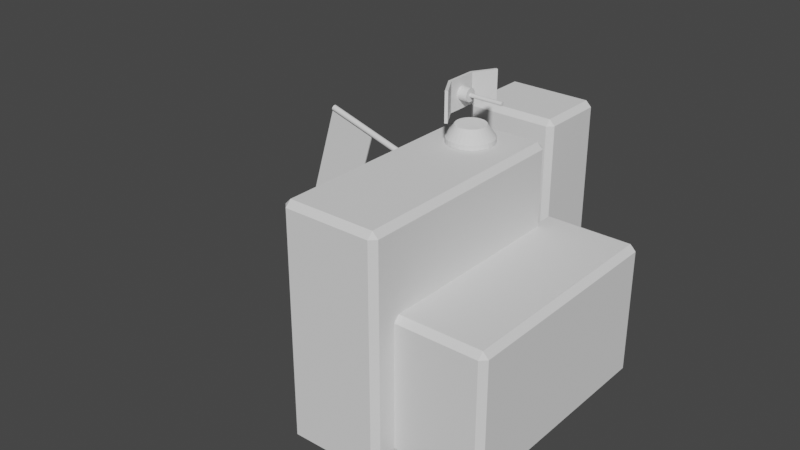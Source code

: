 # Source: CityTest.blend  (saved by Blender 3.1.7; exported with 4.5.12 LTS)
import bpy
from mathutils import Matrix  # noqa: F401  (used for matrix-valued properties, if any)

bpy.ops.wm.read_factory_settings(use_empty=True)
scene = bpy.context.scene
scene.name = 'Scene'

# ---- collections
col_collection = bpy.data.collections.new('Collection'); scene.collection.children.link(col_collection)

# ---- world
world_world = bpy.data.worlds.new('World'); scene.world = world_world
world_world.use_nodes = True; world_world.node_tree.nodes.clear()
_N = world_world.node_tree.nodes; _L = world_world.node_tree.links
n0 = _N.new('ShaderNodeOutputWorld'); n0.name = 'World Output'; n0.location = (300, 300)
n1 = _N.new('ShaderNodeBackground'); n1.name = 'Background'; n1.location = (10, 300)
n1.inputs[0].default_value = (0.05088, 0.05088, 0.05088, 1.0)
_L.new(n1.outputs[0], n0.inputs[0])
n0.is_active_output = True
world_world.color = (0.05088, 0.05088, 0.05088)
world_world.use_sun_shadow = False
world_world.sun_shadow_jitter_overblur = 0.0

# ---- meshes
me_cube_004 = bpy.data.meshes.new('Cube.004')
me_cube_004.from_pydata([(-0.1485, -0.1145, -0.3317), (-0.1485, -0.1345, -0.3117), (-0.1685, -0.1145, -0.3117), (-0.1485, -0.1345, 0.3117), (-0.1485, -0.1145, 0.3317), (-0.1685, -0.1145, 0.3117), (-0.1485, 0.1145, -0.3317), (-0.1685, 0.1145, -0.3117), (-0.1485, 0.1345, -0.3117), (-0.1485, 0.1145, 0.3317), (-0.1485, 0.1345, 0.3117), (-0.1685, 0.1145, 0.3117), (0.1485, -0.1145, -0.3317), (0.1685, -0.1145, -0.3117), (0.1485, -0.1345, -0.3117), (0.1485, -0.1145, 0.3317), (0.1485, -0.1345, 0.3117), (0.1685, -0.1145, 0.3117), (0.1485, 0.1145, -0.3317), (0.1485, 0.1345, -0.3117), (0.1685, 0.1145, -0.3117), (0.1485, 0.1145, 0.3317), (0.1685, 0.1145, 0.3117), (0.1485, 0.1345, 0.3117), (-0.0271, -1.143, -0.4404), (-0.0271, -1.163, -0.4204), (-0.0471, -1.143, -0.4204), (-0.0271, -1.163, 0.348), (-0.0271, -1.143, 0.368), (-0.0471, -1.143, 0.348), (-0.0271, -0.3741, -0.4404), (-0.0471, -0.3741, -0.4204), (-0.0271, -0.3541, -0.4204), (-0.0271, -0.3741, 0.368), (-0.0271, -0.3541, 0.348), (-0.0471, -0.3741, 0.348), (0.27, -1.143, -0.4404), (0.29, -1.143, -0.4204), (0.27, -1.163, -0.4204), (0.27, -1.143, 0.368), (0.27, -1.163, 0.348), (0.29, -1.143, 0.348), (0.27, -0.3741, -0.4404), (0.27, -0.3541, -0.4204), (0.29, -0.3741, -0.4204), (0.27, -0.3741, 0.368), (0.29, -0.3741, 0.348), (0.27, -0.3541, 0.348), (0.2771, -1.06, -0.3845), (0.2771, -1.08, -0.3645), (0.2571, -1.06, -0.3645), (0.2771, -1.08, 0.06387), (0.2771, -1.06, 0.08387), (0.2571, -1.06, 0.06387), (0.2771, -0.2916, -0.3845), (0.2571, -0.2916, -0.3645), (0.2771, -0.2716, -0.3645), (0.2771, -0.2916, 0.08387), (0.2771, -0.2716, 0.06387), (0.2571, -0.2916, 0.06387), (0.5741, -1.06, -0.3845), (0.5941, -1.06, -0.3645), (0.5741, -1.08, -0.3645), (0.5741, -1.06, 0.08387), (0.5741, -1.08, 0.06387), (0.5941, -1.06, 0.06387), (0.5741, -0.2916, -0.3845), (0.5741, -0.2716, -0.3645), (0.5941, -0.2916, -0.3645), (0.5741, -0.2916, 0.08387), (0.5941, -0.2916, 0.06387), (0.5741, -0.2716, 0.06387)], [], [(14, 16, 3, 1), (20, 22, 17, 13), (30, 42, 36, 24), (21, 9, 4, 15), (2, 5, 11, 7), (8, 10, 23, 19), (38, 40, 27, 25), (44, 46, 41, 37), (54, 66, 60, 48), (45, 33, 28, 39), (26, 29, 35, 31), (32, 34, 47, 43), (62, 64, 51, 49), (68, 70, 65, 61), (69, 57, 52, 63), (50, 53, 59, 55), (56, 58, 71, 67), (0, 1, 2), (3, 4, 5), (6, 7, 8), (9, 10, 11), (12, 13, 14), (15, 16, 17), (18, 19, 20), (21, 22, 23), (24, 25, 26), (27, 28, 29), (30, 31, 32), (33, 34, 35), (36, 37, 38), (39, 40, 41), (42, 43, 44), (45, 46, 47), (48, 49, 50), (51, 52, 53), (54, 55, 56), (57, 58, 59), (60, 61, 62), (63, 64, 65), (66, 67, 68), (69, 70, 71), (6, 0, 2, 7), (1, 3, 5, 2), (4, 9, 11, 5), (10, 8, 7, 11), (18, 6, 8, 19), (9, 21, 23, 10), (22, 20, 19, 23), (12, 18, 20, 13), (21, 15, 17, 22), (16, 14, 13, 17), (0, 12, 14, 1), (15, 4, 3, 16), (30, 24, 26, 31), (25, 27, 29, 26), (28, 33, 35, 29), (34, 32, 31, 35), (42, 30, 32, 43), (33, 45, 47, 34), (46, 44, 43, 47), (36, 42, 44, 37), (45, 39, 41, 46), (40, 38, 37, 41), (24, 36, 38, 25), (39, 28, 27, 40), (54, 48, 50, 55), (49, 51, 53, 50), (52, 57, 59, 53), (58, 56, 55, 59), (66, 54, 56, 67), (57, 69, 71, 58), (70, 68, 67, 71), (60, 66, 68, 61), (69, 63, 65, 70), (64, 62, 61, 65), (48, 60, 62, 49), (63, 52, 51, 64), (6, 18, 12, 0)])
_uv = me_cube_004.uv_layers.new(name='UVMap')
_uv.uv.foreach_set('vector', [0.3825, 0.7648, 0.6175, 0.7648, 0.6175, 0.9852, 0.3825, 0.9852, 0.3825, 0.5186, 0.6175, 0.5186, 0.6175, 0.7314, 0.3825, 0.7314, 0.1398, 0.5062, 0.3602, 0.5062, 0.3602, 0.7438, 0.1398, 0.7438, 0.6398, 0.5186, 0.8602, 0.5186, 0.8602, 0.7314, 0.6398, 0.7314, 0.3825, 0.01859, 0.6175, 0.01859, 0.6175, 0.2314, 0.3825, 0.2314, 0.3825, 0.2648, 0.6175, 0.2648, 0.6175, 0.4852, 0.3825, 0.4852, 0.3812, 0.7648, 0.6188, 0.7648, 0.6188, 0.9852, 0.3812, 0.9852, 0.3812, 0.5062, 0.6188, 0.5062, 0.6188, 0.7438, 0.3812, 0.7438, 0.1398, 0.5062, 0.3602, 0.5062, 0.3602, 0.7438, 0.1398, 0.7438, 0.6398, 0.5062, 0.8602, 0.5062, 0.8602, 0.7438, 0.6398, 0.7438, 0.3812, 0.006185, 0.6188, 0.006185, 0.6188, 0.2438, 0.3812, 0.2438, 0.3812, 0.2648, 0.6188, 0.2648, 0.6188, 0.4852, 0.3812, 0.4852, 0.3857, 0.7648, 0.6143, 0.7648, 0.6143, 0.9852, 0.3857, 0.9852, 0.3857, 0.5062, 0.6143, 0.5062, 0.6143, 0.7438, 0.3857, 0.7438, 0.6398, 0.5062, 0.8602, 0.5062, 0.8602, 0.7438, 0.6398, 0.7438, 0.3857, 0.006185, 0.6143, 0.006185, 0.6143, 0.2438, 0.3857, 0.2438, 0.3857, 0.2648, 0.6143, 0.2648, 0.6143, 0.4852, 0.3857, 0.4852, 0.1398, 0.7314, 0.1398, 0.75, 0.125, 0.7314, 0.6175, 0.9852, 0.625, 0.9852, 0.6175, 1.0, 0.1398, 0.5186, 0.125, 0.5186, 0.1398, 0.5, 0.625, 0.2648, 0.625, 0.2648, 0.6175, 0.25, 0.3602, 0.7314, 0.375, 0.7314, 0.3602, 0.75, 0.625, 0.7648, 0.625, 0.7648, 0.6175, 0.75, 0.3602, 0.5186, 0.3602, 0.5, 0.375, 0.5186, 0.625, 0.5186, 0.6175, 0.5, 0.6175, 0.5, 0.1398, 0.7438, 0.1398, 0.75, 0.125, 0.7438, 0.6188, 0.9852, 0.625, 0.9852, 0.6188, 1.0, 0.1398, 0.5062, 0.125, 0.5062, 0.1398, 0.5, 0.625, 0.2648, 0.6188, 0.25, 0.6188, 0.25, 0.3602, 0.7438, 0.375, 0.7438, 0.3602, 0.75, 0.625, 0.7648, 0.625, 0.7648, 0.6188, 0.75, 0.3602, 0.5062, 0.3602, 0.5, 0.375, 0.5062, 0.625, 0.5062, 0.625, 0.5062, 0.6188, 0.5, 0.1398, 0.7438, 0.1398, 0.75, 0.125, 0.7438, 0.6143, 0.9852, 0.625, 0.9852, 0.6143, 1.0, 0.1398, 0.5062, 0.125, 0.5062, 0.1398, 0.5, 0.625, 0.2648, 0.625, 0.2648, 0.6143, 0.25, 0.3602, 0.7438, 0.375, 0.7438, 0.3602, 0.75, 0.625, 0.7648, 0.6143, 0.75, 0.6143, 0.75, 0.3602, 0.5062, 0.3602, 0.5, 0.375, 0.5062, 0.625, 0.5062, 0.625, 0.5062, 0.6143, 0.5, 0.1398, 0.5186, 0.1398, 0.7314, 0.125, 0.7314, 0.125, 0.5186, 0.3825, 0.0, 0.6175, 0.0, 0.6175, 0.01859, 0.3825, 0.01859, 0.625, 0.01859, 0.625, 0.2314, 0.6175, 0.2314, 0.6175, 0.01859, 0.6175, 0.2648, 0.3825, 0.2648, 0.3825, 0.2314, 0.6175, 0.2314, 0.3602, 0.5186, 0.1398, 0.5186, 0.1398, 0.5, 0.3602, 0.5, 0.625, 0.2648, 0.625, 0.4852, 0.6175, 0.4852, 0.6175, 0.2648, 0.6175, 0.5186, 0.3825, 0.5186, 0.3825, 0.4852, 0.6175, 0.4852, 0.3602, 0.7314, 0.3602, 0.5186, 0.3825, 0.5186, 0.3825, 0.7314, 0.6398, 0.5186, 0.6398, 0.7314, 0.6175, 0.7314, 0.6175, 0.5186, 0.6175, 0.7648, 0.3825, 0.7648, 0.3825, 0.7314, 0.6175, 0.7314, 0.1398, 0.7314, 0.3602, 0.7314, 0.3602, 0.75, 0.1398, 0.75, 0.625, 0.7648, 0.625, 0.9852, 0.6175, 0.9852, 0.6175, 0.7648, 0.1398, 0.5062, 0.1398, 0.7438, 0.125, 0.7438, 0.125, 0.5062, 0.3812, 0.0, 0.6188, 0.0, 0.6188, 0.006185, 0.3812, 0.006185, 0.625, 0.006185, 0.625, 0.2438, 0.6188, 0.2438, 0.6188, 0.006185, 0.6188, 0.2648, 0.3812, 0.2648, 0.3812, 0.2438, 0.6188, 0.2438, 0.3602, 0.5062, 0.1398, 0.5062, 0.1398, 0.5, 0.3602, 0.5, 0.625, 0.2648, 0.625, 0.4852, 0.6188, 0.4852, 0.6188, 0.2648, 0.6188, 0.5062, 0.3812, 0.5062, 0.3812, 0.4852, 0.6188, 0.4852, 0.3602, 0.7438, 0.3602, 0.5062, 0.3812, 0.5062, 0.3812, 0.7438, 0.6398, 0.5062, 0.6398, 0.7438, 0.6188, 0.7438, 0.6188, 0.5062, 0.6188, 0.7648, 0.3812, 0.7648, 0.3812, 0.7438, 0.6188, 0.7438, 0.1398, 0.7438, 0.3602, 0.7438, 0.3602, 0.75, 0.1398, 0.75, 0.625, 0.7648, 0.625, 0.9852, 0.6188, 0.9852, 0.6188, 0.7648, 0.1398, 0.5062, 0.1398, 0.7438, 0.125, 0.7438, 0.125, 0.5062, 0.3857, 0.0, 0.6143, 0.0, 0.6143, 0.006185, 0.3857, 0.006185, 0.625, 0.006185, 0.625, 0.2438, 0.6143, 0.2438, 0.6143, 0.006185, 0.6143, 0.2648, 0.3857, 0.2648, 0.3857, 0.2438, 0.6143, 0.2438, 0.3602, 0.5062, 0.1398, 0.5062, 0.1398, 0.5, 0.3602, 0.5, 0.625, 0.2648, 0.625, 0.4852, 0.6143, 0.4852, 0.6143, 0.2648, 0.6143, 0.5062, 0.3857, 0.5062, 0.3857, 0.4852, 0.6143, 0.4852, 0.3602, 0.7438, 0.3602, 0.5062, 0.3857, 0.5062, 0.3857, 0.7438, 0.6398, 0.5062, 0.6398, 0.7438, 0.6143, 0.7438, 0.6143, 0.5062, 0.6143, 0.7648, 0.3857, 0.7648, 0.3857, 0.7438, 0.6143, 0.7438, 0.1398, 0.7438, 0.3602, 0.7438, 0.3602, 0.75, 0.1398, 0.75, 0.625, 0.7648, 0.625, 0.9852, 0.6143, 0.9852, 0.6143, 0.7648, 0.1398, 0.5186, 0.3602, 0.5186, 0.3602, 0.7314, 0.1398, 0.7314])
me_cube_004.use_remesh_fix_poles = True
me_cube_004.use_remesh_preserve_attributes = False
me_cube_004.update()
me_cylinder = bpy.data.meshes.new('Cylinder')
me_cylinder.from_pydata([(0.0, 1.0, 0.7971), (0.0, 1.0, 1.0), (0.1951, 0.9808, 0.7971), (0.1951, 0.9808, 1.0), (0.3827, 0.9239, 0.7971), (0.3827, 0.9239, 1.0), (0.5556, 0.8315, 0.7971), (0.5556, 0.8315, 1.0), (0.7071, 0.7071, 0.7971), (0.7071, 0.7071, 1.0), (0.8315, 0.5556, 0.7971), (0.8315, 0.5556, 1.0), (0.9239, 0.3827, 0.7971), (0.9239, 0.3827, 1.0), (0.9808, 0.1951, 0.7971), (0.9808, 0.1951, 1.0), (1.0, -4.371e-08, 0.7971), (1.0, -4.371e-08, 1.0), (0.9808, -0.1951, 0.7971), (0.9808, -0.1951, 1.0), (0.9239, -0.3827, 0.7971), (0.9239, -0.3827, 1.0), (0.8315, -0.5556, 0.7971), (0.8315, -0.5556, 1.0), (0.7071, -0.7071, 0.7971), (0.7071, -0.7071, 1.0), (0.5556, -0.8315, 0.7971), (0.5556, -0.8315, 1.0), (0.3827, -0.9239, 0.7971), (0.3827, -0.9239, 1.0), (0.1951, -0.9808, 0.7971), (0.1951, -0.9808, 1.0), (-8.742e-08, -1.0, 0.7971), (-8.742e-08, -1.0, 1.0), (-0.1951, -0.9808, 0.7971), (-0.1951, -0.9808, 1.0), (-0.3827, -0.9239, 0.7971), (-0.3827, -0.9239, 1.0), (-0.5556, -0.8315, 0.7971), (-0.5556, -0.8315, 1.0), (-0.7071, -0.7071, 0.7971), (-0.7071, -0.7071, 1.0), (-0.8315, -0.5556, 0.7971), (-0.8315, -0.5556, 1.0), (-0.9239, -0.3827, 0.7971), (-0.9239, -0.3827, 1.0), (-0.9808, -0.1951, 0.7971), (-0.9808, -0.1951, 1.0), (-1.0, 1.192e-08, 0.7971), (-1.0, 1.192e-08, 1.0), (-0.9808, 0.1951, 0.7971), (-0.9808, 0.1951, 1.0), (-0.9239, 0.3827, 0.7971), (-0.9239, 0.3827, 1.0), (-0.8315, 0.5556, 0.7971), (-0.8315, 0.5556, 1.0), (-0.7071, 0.7071, 0.7971), (-0.7071, 0.7071, 1.0), (-0.5556, 0.8315, 0.7971), (-0.5556, 0.8315, 1.0), (-0.3827, 0.9239, 0.7971), (-0.3827, 0.9239, 1.0), (-0.1951, 0.9808, 0.7971), (-0.1951, 0.9808, 1.0), (5.406e-08, 0.6377, 0.2872), (0.1244, 0.6254, 0.2872), (0.244, 0.5892, 0.2872), (0.3543, 0.5302, 0.2872), (0.4509, 0.4509, 0.2872), (0.5302, 0.3543, 0.2872), (0.5892, 0.244, 0.2872), (0.6254, 0.1244, 0.2872), (0.6377, -2.006e-07, 0.2872), (0.6254, -0.1244, 0.2872), (0.5892, -0.244, 0.2872), (0.5302, -0.3543, 0.2872), (0.4509, -0.4509, 0.2872), (0.3543, -0.5302, 0.2872), (0.244, -0.5892, 0.2872), (0.1244, -0.6254, 0.2872), (-1.693e-09, -0.6377, 0.2872), (-0.1244, -0.6254, 0.2872), (-0.244, -0.5892, 0.2872), (-0.3543, -0.5302, 0.2872), (-0.4509, -0.4509, 0.2872), (-0.5302, -0.3543, 0.2872), (-0.5892, -0.244, 0.2872), (-0.6254, -0.1244, 0.2872), (-0.6377, -1.652e-07, 0.2872), (-0.6254, 0.1244, 0.2872), (-0.5892, 0.244, 0.2872), (-0.5302, 0.3543, 0.2872), (-0.4509, 0.4509, 0.2872), (-0.3543, 0.5302, 0.2872), (-0.244, 0.5892, 0.2872), (-0.1244, 0.6254, 0.2872), (0.05422, 1.402, -1.406), (0.05422, 1.402, -0.1212), (0.05422, -1.715, -1.406), (0.05422, -1.715, -0.1212), (0.5985, 0.4963, -1.406), (0.5985, -0.809, -1.406), (0.5985, -0.809, -0.1212), (0.5985, 0.4963, -0.1212), (0.1613, 1.467, -1.406), (0.1613, 1.467, -0.1212), (0.1613, -1.779, -1.406), (0.1613, -1.779, -0.1212), (0.7189, 0.5296, -1.406), (0.7189, -0.8423, -1.406), (0.7189, -0.8423, -0.1212), (0.7189, 0.5296, -0.1212), (0.7318, -0.4334, -0.7635), (0.1776, -0.4334, -0.7635), (0.7318, -0.4281, -0.7095), (0.1776, -0.4281, -0.7095), (0.7318, -0.4124, -0.6575), (0.1776, -0.4124, -0.6575), (0.7318, -0.3867, -0.6096), (0.1776, -0.3867, -0.6096), (0.7318, -0.3523, -0.5676), (0.1776, -0.3523, -0.5676), (0.7318, -0.3103, -0.5331), (0.1776, -0.3103, -0.5331), (0.7318, -0.2624, -0.5075), (0.1776, -0.2624, -0.5075), (0.7318, -0.2104, -0.4918), (0.1776, -0.2104, -0.4918), (0.7318, -0.1564, -0.4864), (0.1776, -0.1564, -0.4864), (0.7318, -0.1023, -0.4918), (0.1776, -0.1023, -0.4918), (0.7318, -0.05031, -0.5075), (0.1776, -0.05031, -0.5075), (0.7318, -0.002404, -0.5331), (0.1776, -0.002404, -0.5331), (0.7318, 0.03959, -0.5676), (0.1776, 0.03959, -0.5676), (0.7318, 0.07405, -0.6096), (0.1776, 0.07405, -0.6096), (0.7318, 0.09965, -0.6575), (0.1776, 0.09965, -0.6575), (0.7318, 0.1154, -0.7095), (0.1776, 0.1154, -0.7095), (0.7318, 0.1207, -0.7635), (0.1776, 0.1207, -0.7635), (0.7318, 0.1154, -0.8176), (0.1776, 0.1154, -0.8176), (0.7318, 0.09965, -0.8696), (0.1776, 0.09965, -0.8696), (0.7318, 0.07405, -0.9175), (0.1776, 0.07405, -0.9175), (0.7318, 0.03959, -0.9595), (0.1776, 0.03959, -0.9595), (0.7318, -0.002404, -0.9939), (0.1776, -0.002404, -0.9939), (0.7318, -0.05031, -1.02), (0.1776, -0.05031, -1.02), (0.7318, -0.1023, -1.035), (0.1776, -0.1023, -1.035), (0.7318, -0.1564, -1.041), (0.1776, -0.1564, -1.041), (0.7318, -0.2104, -1.035), (0.1776, -0.2104, -1.035), (0.7318, -0.2624, -1.02), (0.1776, -0.2624, -1.02), (0.7318, -0.3103, -0.9939), (0.1776, -0.3103, -0.9939), (0.7318, -0.3523, -0.9595), (0.1776, -0.3523, -0.9595), (0.7318, -0.3867, -0.9175), (0.1776, -0.3867, -0.9175), (0.7318, -0.4124, -0.8696), (0.1776, -0.4124, -0.8696), (0.7318, -0.4281, -0.8176), (0.1776, -0.4281, -0.8176), (0.2873, -0.24, -0.7635), (-1.294, -0.24, -0.7635), (0.2873, -0.2384, -0.7472), (-1.294, -0.2384, -0.7472), (0.2873, -0.2336, -0.7315), (-1.294, -0.2336, -0.7315), (0.2873, -0.2259, -0.7171), (-1.294, -0.2259, -0.7171), (0.2873, -0.2155, -0.7044), (-1.294, -0.2155, -0.7044), (0.2873, -0.2028, -0.694), (-1.294, -0.2028, -0.694), (0.2873, -0.1884, -0.6863), (-1.294, -0.1884, -0.6863), (0.2873, -0.1727, -0.6815), (-1.294, -0.1727, -0.6815), (0.2873, -0.1564, -0.6799), (-1.294, -0.1564, -0.6799), (0.2873, -0.14, -0.6815), (-1.294, -0.14, -0.6815), (0.2873, -0.1243, -0.6863), (-1.294, -0.1243, -0.6863), (0.2873, -0.1099, -0.694), (-1.294, -0.1099, -0.694), (0.2873, -0.09722, -0.7044), (-1.294, -0.09722, -0.7044), (0.2873, -0.08682, -0.7171), (-1.294, -0.08682, -0.7171), (0.2873, -0.07909, -0.7315), (-1.294, -0.07909, -0.7315), (0.2873, -0.07434, -0.7472), (-1.294, -0.07434, -0.7472), (0.2873, -0.07273, -0.7635), (-1.294, -0.07273, -0.7635), (0.2873, -0.07434, -0.7799), (-1.294, -0.07434, -0.7799), (0.2873, -0.07909, -0.7955), (-1.294, -0.07909, -0.7955), (0.2873, -0.08682, -0.81), (-1.294, -0.08682, -0.81), (0.2873, -0.09722, -0.8227), (-1.294, -0.09722, -0.8227), (0.2873, -0.1099, -0.8331), (-1.294, -0.1099, -0.8331), (0.2873, -0.1243, -0.8408), (-1.294, -0.1243, -0.8408), (0.2873, -0.14, -0.8456), (-1.294, -0.14, -0.8456), (0.2873, -0.1564, -0.8472), (-1.294, -0.1564, -0.8472), (0.2873, -0.1727, -0.8456), (-1.294, -0.1727, -0.8456), (0.2873, -0.1884, -0.8408), (-1.294, -0.1884, -0.8408), (0.2873, -0.2028, -0.8331), (-1.294, -0.2028, -0.8331), (0.2873, -0.2155, -0.8227), (-1.294, -0.2155, -0.8227), (0.2873, -0.2259, -0.81), (-1.294, -0.2259, -0.81), (0.2873, -0.2336, -0.7955), (-1.294, -0.2336, -0.7955), (0.2873, -0.2384, -0.7799), (-1.294, -0.2384, -0.7799)], [], [(0, 1, 3, 2), (2, 3, 5, 4), (4, 5, 7, 6), (6, 7, 9, 8), (8, 9, 11, 10), (10, 11, 13, 12), (12, 13, 15, 14), (14, 15, 17, 16), (16, 17, 19, 18), (18, 19, 21, 20), (20, 21, 23, 22), (22, 23, 25, 24), (24, 25, 27, 26), (26, 27, 29, 28), (28, 29, 31, 30), (30, 31, 33, 32), (32, 33, 35, 34), (34, 35, 37, 36), (36, 37, 39, 38), (38, 39, 41, 40), (40, 41, 43, 42), (42, 43, 45, 44), (44, 45, 47, 46), (46, 47, 49, 48), (48, 49, 51, 50), (50, 51, 53, 52), (52, 53, 55, 54), (54, 55, 57, 56), (56, 57, 59, 58), (58, 59, 61, 60), (3, 1, 63, 61, 59, 57, 55, 53, 51, 49, 47, 45, 43, 41, 39, 37, 35, 33, 31, 29, 27, 25, 23, 21, 19, 17, 15, 13, 11, 9, 7, 5), (60, 61, 63, 62), (62, 63, 1, 0), (8, 10, 69, 68), (64, 65, 66, 67, 68, 69, 70, 71, 72, 73, 74, 75, 76, 77, 78, 79, 80, 81, 82, 83, 84, 85, 86, 87, 88, 89, 90, 91, 92, 93, 94, 95), (26, 28, 78, 77), (44, 46, 87, 86), (0, 2, 65, 64), (62, 0, 64, 95), (18, 20, 74, 73), (36, 38, 83, 82), (54, 56, 92, 91), (10, 12, 70, 69), (28, 30, 79, 78), (46, 48, 88, 87), (2, 4, 66, 65), (20, 22, 75, 74), (38, 40, 84, 83), (56, 58, 93, 92), (12, 14, 71, 70), (30, 32, 80, 79), (48, 50, 89, 88), (4, 6, 67, 66), (22, 24, 76, 75), (40, 42, 85, 84), (58, 60, 94, 93), (14, 16, 72, 71), (32, 34, 81, 80), (50, 52, 90, 89), (6, 8, 68, 67), (24, 26, 77, 76), (42, 44, 86, 85), (60, 62, 95, 94), (16, 18, 73, 72), (34, 36, 82, 81), (52, 54, 91, 90), (101, 102, 99, 98), (102, 101, 100, 103), (96, 97, 103, 100), (109, 106, 107, 110), (110, 111, 108, 109), (104, 108, 111, 105), (97, 96, 104, 105), (98, 99, 107, 106), (102, 103, 111, 110), (100, 101, 109, 108), (96, 100, 108, 104), (103, 97, 105, 111), (101, 98, 106, 109), (99, 102, 110, 107), (112, 113, 115, 114), (114, 115, 117, 116), (116, 117, 119, 118), (118, 119, 121, 120), (120, 121, 123, 122), (122, 123, 125, 124), (124, 125, 127, 126), (126, 127, 129, 128), (128, 129, 131, 130), (130, 131, 133, 132), (132, 133, 135, 134), (134, 135, 137, 136), (136, 137, 139, 138), (138, 139, 141, 140), (140, 141, 143, 142), (142, 143, 145, 144), (144, 145, 147, 146), (146, 147, 149, 148), (148, 149, 151, 150), (150, 151, 153, 152), (152, 153, 155, 154), (154, 155, 157, 156), (156, 157, 159, 158), (158, 159, 161, 160), (160, 161, 163, 162), (162, 163, 165, 164), (164, 165, 167, 166), (166, 167, 169, 168), (168, 169, 171, 170), (170, 171, 173, 172), (115, 113, 175, 173, 171, 169, 167, 165, 163, 161, 159, 157, 155, 153, 151, 149, 147, 145, 143, 141, 139, 137, 135, 133, 131, 129, 127, 125, 123, 121, 119, 117), (172, 173, 175, 174), (174, 175, 113, 112), (112, 114, 116, 118, 120, 122, 124, 126, 128, 130, 132, 134, 136, 138, 140, 142, 144, 146, 148, 150, 152, 154, 156, 158, 160, 162, 164, 166, 168, 170, 172, 174), (176, 177, 179, 178), (178, 179, 181, 180), (180, 181, 183, 182), (182, 183, 185, 184), (184, 185, 187, 186), (186, 187, 189, 188), (188, 189, 191, 190), (190, 191, 193, 192), (192, 193, 195, 194), (194, 195, 197, 196), (196, 197, 199, 198), (198, 199, 201, 200), (200, 201, 203, 202), (202, 203, 205, 204), (204, 205, 207, 206), (206, 207, 209, 208), (208, 209, 211, 210), (210, 211, 213, 212), (212, 213, 215, 214), (214, 215, 217, 216), (216, 217, 219, 218), (218, 219, 221, 220), (220, 221, 223, 222), (222, 223, 225, 224), (224, 225, 227, 226), (226, 227, 229, 228), (228, 229, 231, 230), (230, 231, 233, 232), (232, 233, 235, 234), (234, 235, 237, 236), (179, 177, 239, 237, 235, 233, 231, 229, 227, 225, 223, 221, 219, 217, 215, 213, 211, 209, 207, 205, 203, 201, 199, 197, 195, 193, 191, 189, 187, 185, 183, 181), (236, 237, 239, 238), (238, 239, 177, 176), (176, 178, 180, 182, 184, 186, 188, 190, 192, 194, 196, 198, 200, 202, 204, 206, 208, 210, 212, 214, 216, 218, 220, 222, 224, 226, 228, 230, 232, 234, 236, 238)])
_uv = me_cylinder.uv_layers.new(name='UVMap')
_uv.uv.foreach_set('vector', [1.0, 0.5, 1.0, 1.0, 0.9688, 1.0, 0.9688, 0.5, 0.9688, 0.5, 0.9688, 1.0, 0.9375, 1.0, 0.9375, 0.5, 0.9375, 0.5, 0.9375, 1.0, 0.9062, 1.0, 0.9062, 0.5, 0.9062, 0.5, 0.9062, 1.0, 0.875, 1.0, 0.875, 0.5, 0.875, 0.5, 0.875, 1.0, 0.8438, 1.0, 0.8438, 0.5, 0.8438, 0.5, 0.8438, 1.0, 0.8125, 1.0, 0.8125, 0.5, 0.8125, 0.5, 0.8125, 1.0, 0.7812, 1.0, 0.7812, 0.5, 0.7812, 0.5, 0.7812, 1.0, 0.75, 1.0, 0.75, 0.5, 0.75, 0.5, 0.75, 1.0, 0.7188, 1.0, 0.7188, 0.5, 0.7188, 0.5, 0.7188, 1.0, 0.6875, 1.0, 0.6875, 0.5, 0.6875, 0.5, 0.6875, 1.0, 0.6562, 1.0, 0.6562, 0.5, 0.6562, 0.5, 0.6562, 1.0, 0.625, 1.0, 0.625, 0.5, 0.625, 0.5, 0.625, 1.0, 0.5938, 1.0, 0.5938, 0.5, 0.5938, 0.5, 0.5938, 1.0, 0.5625, 1.0, 0.5625, 0.5, 0.5625, 0.5, 0.5625, 1.0, 0.5312, 1.0, 0.5312, 0.5, 0.5312, 0.5, 0.5312, 1.0, 0.5, 1.0, 0.5, 0.5, 0.5, 0.5, 0.5, 1.0, 0.4688, 1.0, 0.4688, 0.5, 0.4688, 0.5, 0.4688, 1.0, 0.4375, 1.0, 0.4375, 0.5, 0.4375, 0.5, 0.4375, 1.0, 0.4062, 1.0, 0.4062, 0.5, 0.4062, 0.5, 0.4062, 1.0, 0.375, 1.0, 0.375, 0.5, 0.375, 0.5, 0.375, 1.0, 0.3438, 1.0, 0.3438, 0.5, 0.3438, 0.5, 0.3438, 1.0, 0.3125, 1.0, 0.3125, 0.5, 0.3125, 0.5, 0.3125, 1.0, 0.2812, 1.0, 0.2812, 0.5, 0.2812, 0.5, 0.2812, 1.0, 0.25, 1.0, 0.25, 0.5, 0.25, 0.5, 0.25, 1.0, 0.2188, 1.0, 0.2188, 0.5, 0.2188, 0.5, 0.2188, 1.0, 0.1875, 1.0, 0.1875, 0.5, 0.1875, 0.5, 0.1875, 1.0, 0.1562, 1.0, 0.1562, 0.5, 0.1562, 0.5, 0.1562, 1.0, 0.125, 1.0, 0.125, 0.5, 0.125, 0.5, 0.125, 1.0, 0.09375, 1.0, 0.09375, 0.5, 0.09375, 0.5, 0.09375, 1.0, 0.0625, 1.0, 0.0625, 0.5, 0.2968, 0.4854, 0.25, 0.49, 0.2032, 0.4854, 0.1582, 0.4717, 0.1167, 0.4496, 0.08029, 0.4197, 0.05045, 0.3833, 0.02827, 0.3418, 0.01461, 0.2968, 0.01, 0.25, 0.01461, 0.2032, 0.02827, 0.1582, 0.05045, 0.1167, 0.08029, 0.08029, 0.1167, 0.05045, 0.1582, 0.02827, 0.2032, 0.01461, 0.25, 0.01, 0.2968, 0.01461, 0.3418, 0.02827, 0.3833, 0.05045, 0.4197, 0.08029, 0.4496, 0.1167, 0.4717, 0.1582, 0.4854, 0.2032, 0.49, 0.25, 0.4854, 0.2968, 0.4717, 0.3418, 0.4496, 0.3833, 0.4197, 0.4197, 0.3833, 0.4496, 0.3418, 0.4717, 0.0625, 0.5, 0.0625, 1.0, 0.03125, 1.0, 0.03125, 0.5, 0.03125, 0.5, 0.03125, 1.0, 0.0, 1.0, 0.0, 0.5, 0.875, 0.5, 0.8438, 0.5, 0.8438, 0.5, 0.875, 0.5, 0.75, 0.49, 0.7968, 0.4854, 0.8418, 0.4717, 0.8833, 0.4496, 0.9197, 0.4197, 0.9496, 0.3833, 0.9717, 0.3418, 0.9854, 0.2968, 0.99, 0.25, 0.9854, 0.2032, 0.9717, 0.1582, 0.9496, 0.1167, 0.9197, 0.08029, 0.8833, 0.05045, 0.8418, 0.02827, 0.7968, 0.01461, 0.75, 0.01, 0.7032, 0.01461, 0.6582, 0.02827, 0.6167, 0.05045, 0.5803, 0.08029, 0.5504, 0.1167, 0.5283, 0.1582, 0.5146, 0.2032, 0.51, 0.25, 0.5146, 0.2968, 0.5283, 0.3418, 0.5504, 0.3833, 0.5803, 0.4197, 0.6167, 0.4496, 0.6582, 0.4717, 0.7032, 0.4854, 0.5938, 0.5, 0.5625, 0.5, 0.5625, 0.5, 0.5938, 0.5, 0.3125, 0.5, 0.2812, 0.5, 0.2812, 0.5, 0.3125, 0.5, 1.0, 0.5, 0.9688, 0.5, 0.9688, 0.5, 1.0, 0.5, 0.03125, 0.5, 0.0, 0.5, 0.0, 0.5, 0.03125, 0.5, 0.7188, 0.5, 0.6875, 0.5, 0.6875, 0.5, 0.7188, 0.5, 0.4375, 0.5, 0.4062, 0.5, 0.4062, 0.5, 0.4375, 0.5, 0.1562, 0.5, 0.125, 0.5, 0.125, 0.5, 0.1562, 0.5, 0.8438, 0.5, 0.8125, 0.5, 0.8125, 0.5, 0.8438, 0.5, 0.5625, 0.5, 0.5312, 0.5, 0.5312, 0.5, 0.5625, 0.5, 0.2812, 0.5, 0.25, 0.5, 0.25, 0.5, 0.2812, 0.5, 0.9688, 0.5, 0.9375, 0.5, 0.9375, 0.5, 0.9688, 0.5, 0.6875, 0.5, 0.6562, 0.5, 0.6562, 0.5, 0.6875, 0.5, 0.4062, 0.5, 0.375, 0.5, 0.375, 0.5, 0.4062, 0.5, 0.125, 0.5, 0.09375, 0.5, 0.09375, 0.5, 0.125, 0.5, 0.8125, 0.5, 0.7812, 0.5, 0.7812, 0.5, 0.8125, 0.5, 0.5312, 0.5, 0.5, 0.5, 0.5, 0.5, 0.5312, 0.5, 0.25, 0.5, 0.2188, 0.5, 0.2188, 0.5, 0.25, 0.5, 0.9375, 0.5, 0.9062, 0.5, 0.9062, 0.5, 0.9375, 0.5, 0.6562, 0.5, 0.625, 0.5, 0.625, 0.5, 0.6562, 0.5, 0.375, 0.5, 0.3438, 0.5, 0.3438, 0.5, 0.375, 0.5, 0.09375, 0.5, 0.0625, 0.5, 0.0625, 0.5, 0.09375, 0.5, 0.7812, 0.5, 0.75, 0.5, 0.75, 0.5, 0.7812, 0.5, 0.5, 0.5, 0.4688, 0.5, 0.4688, 0.5, 0.5, 0.5, 0.2188, 0.5, 0.1875, 0.5, 0.1875, 0.5, 0.2188, 0.5, 0.9062, 0.5, 0.875, 0.5, 0.875, 0.5, 0.9062, 0.5, 0.625, 0.5, 0.5938, 0.5, 0.5938, 0.5, 0.625, 0.5, 0.3438, 0.5, 0.3125, 0.5, 0.3125, 0.5, 0.3438, 0.5, 0.0625, 0.5, 0.03125, 0.5, 0.03125, 0.5, 0.0625, 0.5, 0.75, 0.5, 0.7188, 0.5, 0.7188, 0.5, 0.75, 0.5, 0.4688, 0.5, 0.4375, 0.5, 0.4375, 0.5, 0.4688, 0.5, 0.1875, 0.5, 0.1562, 0.5, 0.1562, 0.5, 0.1875, 0.5, 0.0, 0.8037, 1.0, 0.8037, 1.0, 1.0, 0.0, 1.0, 1.0, 0.8037, 0.0, 0.8037, 0.0, 0.1963, 1.0, 0.1963, 0.0, 0.0, 1.0, 0.0, 1.0, 0.1963, 0.0, 0.1963, 0.0, 0.8037, 0.0, 1.0, 1.0, 1.0, 1.0, 0.8037, 1.0, 0.8037, 1.0, 0.1963, 0.0, 0.1963, 0.0, 0.8037, 0.0, 0.0, 0.0, 0.1963, 1.0, 0.1963, 1.0, 0.0, 1.0, 0.0, 0.0, 0.0, 0.0, 0.0, 1.0, 0.0, 0.0, 1.0, 1.0, 1.0, 1.0, 1.0, 0.0, 1.0, 1.0, 0.8037, 1.0, 0.1963, 1.0, 0.1963, 1.0, 0.8037, 0.0, 0.1963, 0.0, 0.8037, 0.0, 0.8037, 0.0, 0.1963, 0.0, 0.0, 0.0, 0.1963, 0.0, 0.1963, 0.0, 0.0, 1.0, 0.1963, 1.0, 0.0, 1.0, 0.0, 1.0, 0.1963, 0.0, 0.8037, 0.0, 1.0, 0.0, 1.0, 0.0, 0.8037, 1.0, 1.0, 1.0, 0.8037, 1.0, 0.8037, 1.0, 1.0, 1.0, 0.5, 1.0, 1.0, 0.9688, 1.0, 0.9688, 0.5, 0.9688, 0.5, 0.9688, 1.0, 0.9375, 1.0, 0.9375, 0.5, 0.9375, 0.5, 0.9375, 1.0, 0.9062, 1.0, 0.9062, 0.5, 0.9062, 0.5, 0.9062, 1.0, 0.875, 1.0, 0.875, 0.5, 0.875, 0.5, 0.875, 1.0, 0.8438, 1.0, 0.8438, 0.5, 0.8438, 0.5, 0.8438, 1.0, 0.8125, 1.0, 0.8125, 0.5, 0.8125, 0.5, 0.8125, 1.0, 0.7812, 1.0, 0.7812, 0.5, 0.7812, 0.5, 0.7812, 1.0, 0.75, 1.0, 0.75, 0.5, 0.75, 0.5, 0.75, 1.0, 0.7188, 1.0, 0.7188, 0.5, 0.7188, 0.5, 0.7188, 1.0, 0.6875, 1.0, 0.6875, 0.5, 0.6875, 0.5, 0.6875, 1.0, 0.6562, 1.0, 0.6562, 0.5, 0.6562, 0.5, 0.6562, 1.0, 0.625, 1.0, 0.625, 0.5, 0.625, 0.5, 0.625, 1.0, 0.5938, 1.0, 0.5938, 0.5, 0.5938, 0.5, 0.5938, 1.0, 0.5625, 1.0, 0.5625, 0.5, 0.5625, 0.5, 0.5625, 1.0, 0.5312, 1.0, 0.5312, 0.5, 0.5312, 0.5, 0.5312, 1.0, 0.5, 1.0, 0.5, 0.5, 0.5, 0.5, 0.5, 1.0, 0.4688, 1.0, 0.4688, 0.5, 0.4688, 0.5, 0.4688, 1.0, 0.4375, 1.0, 0.4375, 0.5, 0.4375, 0.5, 0.4375, 1.0, 0.4062, 1.0, 0.4062, 0.5, 0.4062, 0.5, 0.4062, 1.0, 0.375, 1.0, 0.375, 0.5, 0.375, 0.5, 0.375, 1.0, 0.3438, 1.0, 0.3438, 0.5, 0.3438, 0.5, 0.3438, 1.0, 0.3125, 1.0, 0.3125, 0.5, 0.3125, 0.5, 0.3125, 1.0, 0.2812, 1.0, 0.2812, 0.5, 0.2812, 0.5, 0.2812, 1.0, 0.25, 1.0, 0.25, 0.5, 0.25, 0.5, 0.25, 1.0, 0.2188, 1.0, 0.2188, 0.5, 0.2188, 0.5, 0.2188, 1.0, 0.1875, 1.0, 0.1875, 0.5, 0.1875, 0.5, 0.1875, 1.0, 0.1562, 1.0, 0.1562, 0.5, 0.1562, 0.5, 0.1562, 1.0, 0.125, 1.0, 0.125, 0.5, 0.125, 0.5, 0.125, 1.0, 0.09375, 1.0, 0.09375, 0.5, 0.09375, 0.5, 0.09375, 1.0, 0.0625, 1.0, 0.0625, 0.5, 0.2968, 0.4854, 0.25, 0.49, 0.2032, 0.4854, 0.1582, 0.4717, 0.1167, 0.4496, 0.08029, 0.4197, 0.05045, 0.3833, 0.02827, 0.3418, 0.01461, 0.2968, 0.01, 0.25, 0.01461, 0.2032, 0.02827, 0.1582, 0.05045, 0.1167, 0.08029, 0.08029, 0.1167, 0.05045, 0.1582, 0.02827, 0.2032, 0.01461, 0.25, 0.01, 0.2968, 0.01461, 0.3418, 0.02827, 0.3833, 0.05045, 0.4197, 0.08029, 0.4496, 0.1167, 0.4717, 0.1582, 0.4854, 0.2032, 0.49, 0.25, 0.4854, 0.2968, 0.4717, 0.3418, 0.4496, 0.3833, 0.4197, 0.4197, 0.3833, 0.4496, 0.3418, 0.4717, 0.0625, 0.5, 0.0625, 1.0, 0.03125, 1.0, 0.03125, 0.5, 0.03125, 0.5, 0.03125, 1.0, 0.0, 1.0, 0.0, 0.5, 0.75, 0.49, 0.7968, 0.4854, 0.8418, 0.4717, 0.8833, 0.4496, 0.9197, 0.4197, 0.9496, 0.3833, 0.9717, 0.3418, 0.9854, 0.2968, 0.99, 0.25, 0.9854, 0.2032, 0.9717, 0.1582, 0.9496, 0.1167, 0.9197, 0.08029, 0.8833, 0.05045, 0.8418, 0.02827, 0.7968, 0.01461, 0.75, 0.01, 0.7032, 0.01461, 0.6582, 0.02827, 0.6167, 0.05045, 0.5803, 0.08029, 0.5504, 0.1167, 0.5283, 0.1582, 0.5146, 0.2032, 0.51, 0.25, 0.5146, 0.2968, 0.5283, 0.3418, 0.5504, 0.3833, 0.5803, 0.4197, 0.6167, 0.4496, 0.6582, 0.4717, 0.7032, 0.4854, 1.0, 0.5, 1.0, 1.0, 0.9688, 1.0, 0.9688, 0.5, 0.9688, 0.5, 0.9688, 1.0, 0.9375, 1.0, 0.9375, 0.5, 0.9375, 0.5, 0.9375, 1.0, 0.9062, 1.0, 0.9062, 0.5, 0.9062, 0.5, 0.9062, 1.0, 0.875, 1.0, 0.875, 0.5, 0.875, 0.5, 0.875, 1.0, 0.8438, 1.0, 0.8438, 0.5, 0.8438, 0.5, 0.8438, 1.0, 0.8125, 1.0, 0.8125, 0.5, 0.8125, 0.5, 0.8125, 1.0, 0.7812, 1.0, 0.7812, 0.5, 0.7812, 0.5, 0.7812, 1.0, 0.75, 1.0, 0.75, 0.5, 0.75, 0.5, 0.75, 1.0, 0.7188, 1.0, 0.7188, 0.5, 0.7188, 0.5, 0.7188, 1.0, 0.6875, 1.0, 0.6875, 0.5, 0.6875, 0.5, 0.6875, 1.0, 0.6562, 1.0, 0.6562, 0.5, 0.6562, 0.5, 0.6562, 1.0, 0.625, 1.0, 0.625, 0.5, 0.625, 0.5, 0.625, 1.0, 0.5938, 1.0, 0.5938, 0.5, 0.5938, 0.5, 0.5938, 1.0, 0.5625, 1.0, 0.5625, 0.5, 0.5625, 0.5, 0.5625, 1.0, 0.5312, 1.0, 0.5312, 0.5, 0.5312, 0.5, 0.5312, 1.0, 0.5, 1.0, 0.5, 0.5, 0.5, 0.5, 0.5, 1.0, 0.4688, 1.0, 0.4688, 0.5, 0.4688, 0.5, 0.4688, 1.0, 0.4375, 1.0, 0.4375, 0.5, 0.4375, 0.5, 0.4375, 1.0, 0.4062, 1.0, 0.4062, 0.5, 0.4062, 0.5, 0.4062, 1.0, 0.375, 1.0, 0.375, 0.5, 0.375, 0.5, 0.375, 1.0, 0.3438, 1.0, 0.3438, 0.5, 0.3438, 0.5, 0.3438, 1.0, 0.3125, 1.0, 0.3125, 0.5, 0.3125, 0.5, 0.3125, 1.0, 0.2812, 1.0, 0.2812, 0.5, 0.2812, 0.5, 0.2812, 1.0, 0.25, 1.0, 0.25, 0.5, 0.25, 0.5, 0.25, 1.0, 0.2188, 1.0, 0.2188, 0.5, 0.2188, 0.5, 0.2188, 1.0, 0.1875, 1.0, 0.1875, 0.5, 0.1875, 0.5, 0.1875, 1.0, 0.1562, 1.0, 0.1562, 0.5, 0.1562, 0.5, 0.1562, 1.0, 0.125, 1.0, 0.125, 0.5, 0.125, 0.5, 0.125, 1.0, 0.09375, 1.0, 0.09375, 0.5, 0.09375, 0.5, 0.09375, 1.0, 0.0625, 1.0, 0.0625, 0.5, 0.2968, 0.4854, 0.25, 0.49, 0.2032, 0.4854, 0.1582, 0.4717, 0.1167, 0.4496, 0.08029, 0.4197, 0.05045, 0.3833, 0.02827, 0.3418, 0.01461, 0.2968, 0.01, 0.25, 0.01461, 0.2032, 0.02827, 0.1582, 0.05045, 0.1167, 0.08029, 0.08029, 0.1167, 0.05045, 0.1582, 0.02827, 0.2032, 0.01461, 0.25, 0.01, 0.2968, 0.01461, 0.3418, 0.02827, 0.3833, 0.05045, 0.4197, 0.08029, 0.4496, 0.1167, 0.4717, 0.1582, 0.4854, 0.2032, 0.49, 0.25, 0.4854, 0.2968, 0.4717, 0.3418, 0.4496, 0.3833, 0.4197, 0.4197, 0.3833, 0.4496, 0.3418, 0.4717, 0.0625, 0.5, 0.0625, 1.0, 0.03125, 1.0, 0.03125, 0.5, 0.03125, 0.5, 0.03125, 1.0, 0.0, 1.0, 0.0, 0.5, 0.75, 0.49, 0.7968, 0.4854, 0.8418, 0.4717, 0.8833, 0.4496, 0.9197, 0.4197, 0.9496, 0.3833, 0.9717, 0.3418, 0.9854, 0.2968, 0.99, 0.25, 0.9854, 0.2032, 0.9717, 0.1582, 0.9496, 0.1167, 0.9197, 0.08029, 0.8833, 0.05045, 0.8418, 0.02827, 0.7968, 0.01461, 0.75, 0.01, 0.7032, 0.01461, 0.6582, 0.02827, 0.6167, 0.05045, 0.5803, 0.08029, 0.5504, 0.1167, 0.5283, 0.1582, 0.5146, 0.2032, 0.51, 0.25, 0.5146, 0.2968, 0.5283, 0.3418, 0.5504, 0.3833, 0.5803, 0.4197, 0.6167, 0.4496, 0.6582, 0.4717, 0.7032, 0.4854])
me_cylinder.use_remesh_fix_poles = True
me_cylinder.use_remesh_preserve_attributes = False
me_cylinder.update()
me_cylinder_001 = bpy.data.meshes.new('Cylinder.001')
me_cylinder_001.from_pydata([(-9.537e-07, 1.0, 0.0), (-9.537e-07, 1.0, 2.0), (0.1951, 0.9808, 0.0), (0.1951, 0.9808, 2.0), (0.3827, 0.9239, 0.0), (0.3827, 0.9239, 2.0), (0.5556, 0.8315, 0.0), (0.5556, 0.8315, 2.0), (0.7071, 0.7071, 0.0), (0.7071, 0.7071, 2.0), (0.8315, 0.5556, 0.0), (0.8315, 0.5556, 2.0), (0.9239, 0.3827, 0.0), (0.9239, 0.3827, 2.0), (0.9808, 0.1951, 0.0), (0.9808, 0.1951, 2.0), (1.0, -9.974e-07, 0.0), (1.0, -9.974e-07, 2.0), (0.9808, -0.1951, 0.0), (0.9808, -0.1951, 2.0), (0.9239, -0.3827, 0.0), (0.9239, -0.3827, 2.0), (0.8315, -0.5556, 0.0), (0.8315, -0.5556, 2.0), (0.7071, -0.7071, 0.0), (0.7071, -0.7071, 2.0), (0.5556, -0.8315, 0.0), (0.5556, -0.8315, 2.0), (0.3827, -0.9239, 0.0), (0.3827, -0.9239, 2.0), (0.1951, -0.9808, 0.0), (0.1951, -0.9808, 2.0), (-1.041e-06, -1.0, 0.0), (-1.041e-06, -1.0, 2.0), (-0.1951, -0.9808, 0.0), (-0.1951, -0.9808, 2.0), (-0.3827, -0.9239, 0.0), (-0.3827, -0.9239, 2.0), (-0.5556, -0.8315, 0.0), (-0.5556, -0.8315, 2.0), (-0.7071, -0.7071, 0.0), (-0.7071, -0.7071, 2.0), (-0.8315, -0.5556, 0.0), (-0.8315, -0.5556, 2.0), (-0.9239, -0.3827, 0.0), (-0.9239, -0.3827, 2.0), (-0.9808, -0.1951, 0.0), (-0.9808, -0.1951, 2.0), (-1.0, -9.417e-07, 0.0), (-1.0, -9.417e-07, 2.0), (-0.9808, 0.1951, 0.0), (-0.9808, 0.1951, 2.0), (-0.9239, 0.3827, 0.0), (-0.9239, 0.3827, 2.0), (-0.8315, 0.5556, 0.0), (-0.8315, 0.5556, 2.0), (-0.7071, 0.7071, 0.0), (-0.7071, 0.7071, 2.0), (-0.5556, 0.8315, 0.0), (-0.5556, 0.8315, 2.0), (-0.3827, 0.9239, 0.0), (-0.3827, 0.9239, 2.0), (-0.1951, 0.9808, 0.0), (-0.1951, 0.9808, 2.0), (-40.06, -0.3133, 1.587), (-40.06, -0.3133, 2.002), (-40.06, 0.1304, 1.587), (-40.06, 0.1304, 2.002), (-0.08637, -0.3133, 1.587), (-0.08637, -0.3133, 2.002), (-0.08637, 0.1304, 1.587), (-0.08637, 0.1304, 2.002)], [], [(0, 1, 3, 2), (2, 3, 5, 4), (4, 5, 7, 6), (6, 7, 9, 8), (8, 9, 11, 10), (10, 11, 13, 12), (12, 13, 15, 14), (14, 15, 17, 16), (16, 17, 19, 18), (18, 19, 21, 20), (20, 21, 23, 22), (22, 23, 25, 24), (24, 25, 27, 26), (26, 27, 29, 28), (28, 29, 31, 30), (30, 31, 33, 32), (32, 33, 35, 34), (34, 35, 37, 36), (36, 37, 39, 38), (38, 39, 41, 40), (40, 41, 43, 42), (42, 43, 45, 44), (44, 45, 47, 46), (46, 47, 49, 48), (48, 49, 51, 50), (50, 51, 53, 52), (52, 53, 55, 54), (54, 55, 57, 56), (56, 57, 59, 58), (58, 59, 61, 60), (3, 1, 63, 61, 59, 57, 55, 53, 51, 49, 47, 45, 43, 41, 39, 37, 35, 33, 31, 29, 27, 25, 23, 21, 19, 17, 15, 13, 11, 9, 7, 5), (60, 61, 63, 62), (62, 63, 1, 0), (0, 2, 4, 6, 8, 10, 12, 14, 16, 18, 20, 22, 24, 26, 28, 30, 32, 34, 36, 38, 40, 42, 44, 46, 48, 50, 52, 54, 56, 58, 60, 62), (64, 65, 67, 66), (66, 67, 71, 70), (70, 71, 69, 68), (68, 69, 65, 64), (66, 70, 68, 64), (71, 67, 65, 69)])
_uv = me_cylinder_001.uv_layers.new(name='UVMap')
_uv.uv.foreach_set('vector', [1.0, 0.5, 1.0, 1.0, 0.9688, 1.0, 0.9688, 0.5, 0.9688, 0.5, 0.9688, 1.0, 0.9375, 1.0, 0.9375, 0.5, 0.9375, 0.5, 0.9375, 1.0, 0.9062, 1.0, 0.9062, 0.5, 0.9062, 0.5, 0.9062, 1.0, 0.875, 1.0, 0.875, 0.5, 0.875, 0.5, 0.875, 1.0, 0.8438, 1.0, 0.8438, 0.5, 0.8438, 0.5, 0.8438, 1.0, 0.8125, 1.0, 0.8125, 0.5, 0.8125, 0.5, 0.8125, 1.0, 0.7812, 1.0, 0.7812, 0.5, 0.7812, 0.5, 0.7812, 1.0, 0.75, 1.0, 0.75, 0.5, 0.75, 0.5, 0.75, 1.0, 0.7188, 1.0, 0.7188, 0.5, 0.7188, 0.5, 0.7188, 1.0, 0.6875, 1.0, 0.6875, 0.5, 0.6875, 0.5, 0.6875, 1.0, 0.6562, 1.0, 0.6562, 0.5, 0.6562, 0.5, 0.6562, 1.0, 0.625, 1.0, 0.625, 0.5, 0.625, 0.5, 0.625, 1.0, 0.5938, 1.0, 0.5938, 0.5, 0.5938, 0.5, 0.5938, 1.0, 0.5625, 1.0, 0.5625, 0.5, 0.5625, 0.5, 0.5625, 1.0, 0.5312, 1.0, 0.5312, 0.5, 0.5312, 0.5, 0.5312, 1.0, 0.5, 1.0, 0.5, 0.5, 0.5, 0.5, 0.5, 1.0, 0.4688, 1.0, 0.4688, 0.5, 0.4688, 0.5, 0.4688, 1.0, 0.4375, 1.0, 0.4375, 0.5, 0.4375, 0.5, 0.4375, 1.0, 0.4062, 1.0, 0.4062, 0.5, 0.4062, 0.5, 0.4062, 1.0, 0.375, 1.0, 0.375, 0.5, 0.375, 0.5, 0.375, 1.0, 0.3438, 1.0, 0.3438, 0.5, 0.3438, 0.5, 0.3438, 1.0, 0.3125, 1.0, 0.3125, 0.5, 0.3125, 0.5, 0.3125, 1.0, 0.2812, 1.0, 0.2812, 0.5, 0.2812, 0.5, 0.2812, 1.0, 0.25, 1.0, 0.25, 0.5, 0.25, 0.5, 0.25, 1.0, 0.2188, 1.0, 0.2188, 0.5, 0.2188, 0.5, 0.2188, 1.0, 0.1875, 1.0, 0.1875, 0.5, 0.1875, 0.5, 0.1875, 1.0, 0.1562, 1.0, 0.1562, 0.5, 0.1562, 0.5, 0.1562, 1.0, 0.125, 1.0, 0.125, 0.5, 0.125, 0.5, 0.125, 1.0, 0.09375, 1.0, 0.09375, 0.5, 0.09375, 0.5, 0.09375, 1.0, 0.0625, 1.0, 0.0625, 0.5, 0.2968, 0.4854, 0.25, 0.49, 0.2032, 0.4854, 0.1582, 0.4717, 0.1167, 0.4496, 0.08029, 0.4197, 0.05045, 0.3833, 0.02827, 0.3418, 0.01461, 0.2968, 0.01, 0.25, 0.01461, 0.2032, 0.02827, 0.1582, 0.05045, 0.1167, 0.08029, 0.08029, 0.1167, 0.05045, 0.1582, 0.02827, 0.2032, 0.01461, 0.25, 0.01, 0.2968, 0.01461, 0.3418, 0.02827, 0.3833, 0.05045, 0.4197, 0.08029, 0.4496, 0.1167, 0.4717, 0.1582, 0.4854, 0.2032, 0.49, 0.25, 0.4854, 0.2968, 0.4717, 0.3418, 0.4496, 0.3833, 0.4197, 0.4197, 0.3833, 0.4496, 0.3418, 0.4717, 0.0625, 0.5, 0.0625, 1.0, 0.03125, 1.0, 0.03125, 0.5, 0.03125, 0.5, 0.03125, 1.0, 0.0, 1.0, 0.0, 0.5, 0.75, 0.49, 0.7968, 0.4854, 0.8418, 0.4717, 0.8833, 0.4496, 0.9197, 0.4197, 0.9496, 0.3833, 0.9717, 0.3418, 0.9854, 0.2968, 0.99, 0.25, 0.9854, 0.2032, 0.9717, 0.1582, 0.9496, 0.1167, 0.9197, 0.08029, 0.8833, 0.05045, 0.8418, 0.02827, 0.7968, 0.01461, 0.75, 0.01, 0.7032, 0.01461, 0.6582, 0.02827, 0.6167, 0.05045, 0.5803, 0.08029, 0.5504, 0.1167, 0.5283, 0.1582, 0.5146, 0.2032, 0.51, 0.25, 0.5146, 0.2968, 0.5283, 0.3418, 0.5504, 0.3833, 0.5803, 0.4197, 0.6167, 0.4496, 0.6582, 0.4717, 0.7032, 0.4854, 0.375, 0.0, 0.625, 0.0, 0.625, 0.25, 0.375, 0.25, 0.375, 0.25, 0.625, 0.25, 0.625, 0.5, 0.375, 0.5, 0.375, 0.5, 0.625, 0.5, 0.625, 0.75, 0.375, 0.75, 0.375, 0.75, 0.625, 0.75, 0.625, 1.0, 0.375, 1.0, 0.125, 0.5, 0.375, 0.5, 0.375, 0.75, 0.125, 0.75, 0.625, 0.5, 0.875, 0.5, 0.875, 0.75, 0.625, 0.75])
me_cylinder_001.materials.append(None)
me_cylinder_001.use_remesh_fix_poles = True
me_cylinder_001.use_remesh_preserve_attributes = False
me_cylinder_001.update()

# ---- objects
ob_prefab_citytest = bpy.data.objects.new('prefab CityTest', me_cube_004)
ob_cylinder = bpy.data.objects.new('Cylinder', me_cylinder)
ob_cylinder_001 = bpy.data.objects.new('Cylinder.001', me_cylinder_001)

# ---- transforms, parenting, visibility, modifiers, constraints
ob_prefab_citytest.location = (0.0, 0.0, 0.0)
ob_cylinder.parent = ob_prefab_citytest
ob_cylinder.location = (0.1082, -0.4997, 0.4489)
ob_cylinder.scale = (-0.08004, -0.08004, -0.08004)
ob_cylinder_001.parent = ob_prefab_citytest
ob_cylinder_001.location = (0.1562, -0.161, -0.1223)
ob_cylinder_001.rotation_euler = (0.0, -1.281, 0.0)
ob_cylinder_001.scale = (0.01164, 0.01164, 0.4895)

# ---- collection membership
col_collection.objects.link(ob_prefab_citytest)
col_collection.objects.link(ob_cylinder)
col_collection.objects.link(ob_cylinder_001)

# ---- scene / render settings (as saved in the file)
scene.frame_start = 1; scene.frame_end = 250; scene.frame_set(20)
scene.render.engine = 'BLENDER_EEVEE_NEXT'
scene.cycles.sampling_pattern = 'TABULATED_SOBOL'
scene.cycles.use_light_tree = False
scene.view_settings.view_transform = 'Filmic'
bpy.context.view_layer.update()

# ---- added for rendering (the .blend has no active camera and no usable light): camera, sun
cam_auto = bpy.data.cameras.new('AutoCamera')
cam_auto.lens = 50.0
cam_auto.sensor_width = 36.0
cam_auto.clip_end = 1000.0
ob_auto_camera = bpy.data.objects.new('AutoCamera', cam_auto)
scene.collection.objects.link(ob_auto_camera)
ob_auto_camera.location = (1.95723, -3.05596, 1.69073)
ob_auto_camera.rotation_euler = (1.09748, -7.21219e-08, 0.694738)
scene.camera = ob_auto_camera
light_auto_sun = bpy.data.lights.new('AutoSun', 'SUN')
light_auto_sun.energy = 3.0
light_auto_sun.angle = 0.0523599
ob_auto_sun = bpy.data.objects.new('AutoSun', light_auto_sun)
scene.collection.objects.link(ob_auto_sun)
ob_auto_sun.rotation_euler = (0.872665, 0.174533, 0.523599)
bpy.context.view_layer.update()
